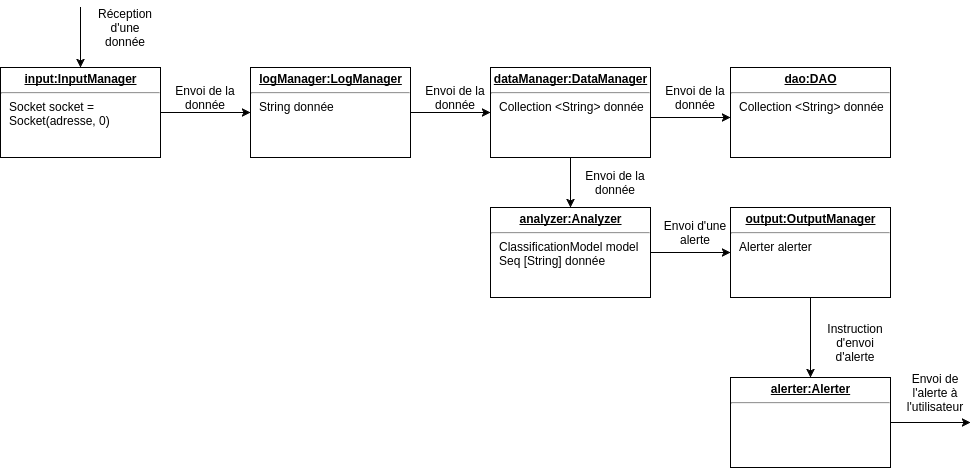

The diagram above was exported from draw.io. Its source (the exported page's mxGraphModel, read from the mxfile embedded in the PNG):
<mxGraphModel dx="872" dy="448" grid="1" gridSize="10" guides="1" tooltips="1" connect="1" arrows="1" fold="1" page="1" pageScale="1" pageWidth="826" pageHeight="1169" background="#ffffff" math="0" shadow="0">
  <root>
    <mxCell id="0" />
    <mxCell id="1" parent="0" />
    <mxCell id="18" value="" style="edgeStyle=orthogonalEdgeStyle;rounded=0;html=1;jettySize=auto;orthogonalLoop=1;" edge="1" parent="1" source="10" target="15">
      <mxGeometry relative="1" as="geometry" />
    </mxCell>
    <mxCell id="10" value="&lt;p style=&quot;margin: 0px ; margin-top: 4px ; text-align: center ; text-decoration: underline&quot;&gt;&lt;b&gt;input:InputManager&lt;/b&gt;&lt;/p&gt;&lt;hr&gt;&lt;p style=&quot;margin: 0px ; margin-left: 8px&quot;&gt;Socket socket =&amp;nbsp;&lt;/p&gt;&lt;p style=&quot;margin: 0px ; margin-left: 8px&quot;&gt;Socket(adresse, 0)&lt;br&gt;&lt;br&gt;&lt;/p&gt;" style="verticalAlign=top;align=left;overflow=fill;fontSize=12;fontFamily=Helvetica;html=1;" vertex="1" parent="1">
      <mxGeometry x="30" y="70" width="160" height="90" as="geometry" />
    </mxCell>
    <mxCell id="21" value="" style="edgeStyle=orthogonalEdgeStyle;rounded=0;html=1;jettySize=auto;orthogonalLoop=1;" edge="1" parent="1" source="15" target="20">
      <mxGeometry relative="1" as="geometry" />
    </mxCell>
    <mxCell id="15" value="&lt;p style=&quot;margin: 0px ; margin-top: 4px ; text-align: center ; text-decoration: underline&quot;&gt;&lt;b&gt;logManager:LogManager&lt;/b&gt;&lt;/p&gt;&lt;hr&gt;&lt;p style=&quot;margin: 0px ; margin-left: 8px&quot;&gt;String donnée&lt;/p&gt;" style="verticalAlign=top;align=left;overflow=fill;fontSize=12;fontFamily=Helvetica;html=1;" vertex="1" parent="1">
      <mxGeometry x="280" y="70" width="160" height="90" as="geometry" />
    </mxCell>
    <mxCell id="24" value="" style="edgeStyle=orthogonalEdgeStyle;rounded=0;html=1;jettySize=auto;orthogonalLoop=1;" edge="1" parent="1" source="20" target="23">
      <mxGeometry relative="1" as="geometry">
        <Array as="points">
          <mxPoint x="720" y="120" />
          <mxPoint x="720" y="120" />
        </Array>
      </mxGeometry>
    </mxCell>
    <mxCell id="29" value="" style="edgeStyle=orthogonalEdgeStyle;rounded=0;html=1;jettySize=auto;orthogonalLoop=1;" edge="1" parent="1" source="20" target="28">
      <mxGeometry relative="1" as="geometry" />
    </mxCell>
    <mxCell id="20" value="&lt;p style=&quot;margin: 0px ; margin-top: 4px ; text-align: center ; text-decoration: underline&quot;&gt;&lt;b&gt;dataManager:DataManager&lt;/b&gt;&lt;/p&gt;&lt;hr&gt;&lt;p style=&quot;margin: 0px ; margin-left: 8px&quot;&gt;Collection &amp;lt;String&amp;gt; donnée&lt;/p&gt;" style="verticalAlign=top;align=left;overflow=fill;fontSize=12;fontFamily=Helvetica;html=1;" vertex="1" parent="1">
      <mxGeometry x="520" y="70" width="160" height="90" as="geometry" />
    </mxCell>
    <mxCell id="23" value="&lt;p style=&quot;margin: 0px ; margin-top: 4px ; text-align: center ; text-decoration: underline&quot;&gt;&lt;b&gt;dao:DAO&lt;/b&gt;&lt;/p&gt;&lt;hr&gt;&lt;p style=&quot;margin: 0px ; margin-left: 8px&quot;&gt;Collection &amp;lt;String&amp;gt; donnée&lt;/p&gt;" style="verticalAlign=top;align=left;overflow=fill;fontSize=12;fontFamily=Helvetica;html=1;" vertex="1" parent="1">
      <mxGeometry x="760" y="70" width="160" height="90" as="geometry" />
    </mxCell>
    <mxCell id="19" value="Envoi de la donnée" style="text;html=1;strokeColor=none;fillColor=none;align=center;verticalAlign=middle;whiteSpace=wrap;" vertex="1" parent="1">
      <mxGeometry x="200" y="90" width="70" height="20" as="geometry" />
    </mxCell>
    <mxCell id="22" value="Envoi de la donnée" style="text;html=1;strokeColor=none;fillColor=none;align=center;verticalAlign=middle;whiteSpace=wrap;" vertex="1" parent="1">
      <mxGeometry x="450" y="90" width="70" height="20" as="geometry" />
    </mxCell>
    <mxCell id="27" value="Envoi de la donnée" style="text;html=1;strokeColor=none;fillColor=none;align=center;verticalAlign=middle;whiteSpace=wrap;" vertex="1" parent="1">
      <mxGeometry x="690" y="90" width="70" height="20" as="geometry" />
    </mxCell>
    <mxCell id="33" value="" style="edgeStyle=orthogonalEdgeStyle;rounded=0;html=1;jettySize=auto;orthogonalLoop=1;" edge="1" parent="1" source="28" target="32">
      <mxGeometry relative="1" as="geometry" />
    </mxCell>
    <mxCell id="28" value="&lt;p style=&quot;margin: 0px ; margin-top: 4px ; text-align: center ; text-decoration: underline&quot;&gt;&lt;b&gt;analyzer:Analyzer&lt;/b&gt;&lt;/p&gt;&lt;hr&gt;&lt;p style=&quot;margin: 0px ; margin-left: 8px&quot;&gt;ClassificationModel model&lt;/p&gt;&lt;p style=&quot;margin: 0px ; margin-left: 8px&quot;&gt;Seq [String] donnée&lt;/p&gt;" style="verticalAlign=top;align=left;overflow=fill;fontSize=12;fontFamily=Helvetica;html=1;" vertex="1" parent="1">
      <mxGeometry x="520" y="210" width="160" height="90" as="geometry" />
    </mxCell>
    <mxCell id="36" value="" style="edgeStyle=orthogonalEdgeStyle;rounded=0;html=1;jettySize=auto;orthogonalLoop=1;" edge="1" parent="1" source="32" target="35">
      <mxGeometry relative="1" as="geometry" />
    </mxCell>
    <mxCell id="32" value="&lt;p style=&quot;margin: 0px ; margin-top: 4px ; text-align: center ; text-decoration: underline&quot;&gt;&lt;b&gt;output:OutputManager&lt;/b&gt;&lt;/p&gt;&lt;hr&gt;&lt;p style=&quot;margin: 0px ; margin-left: 8px&quot;&gt;Alerter alerter&lt;/p&gt;" style="verticalAlign=top;align=left;overflow=fill;fontSize=12;fontFamily=Helvetica;html=1;" vertex="1" parent="1">
      <mxGeometry x="760" y="210" width="160" height="90" as="geometry" />
    </mxCell>
    <mxCell id="39" value="" style="edgeStyle=orthogonalEdgeStyle;rounded=0;html=1;jettySize=auto;orthogonalLoop=1;" edge="1" parent="1" source="35">
      <mxGeometry relative="1" as="geometry">
        <mxPoint x="1000" y="425" as="targetPoint" />
      </mxGeometry>
    </mxCell>
    <mxCell id="35" value="&lt;p style=&quot;margin: 0px ; margin-top: 4px ; text-align: center ; text-decoration: underline&quot;&gt;&lt;b&gt;alerter:Alerter&lt;/b&gt;&lt;/p&gt;&lt;hr&gt;&lt;p style=&quot;margin: 0px ; margin-left: 8px&quot;&gt;&lt;br&gt;&lt;/p&gt;" style="verticalAlign=top;align=left;overflow=fill;fontSize=12;fontFamily=Helvetica;html=1;" vertex="1" parent="1">
      <mxGeometry x="760" y="380" width="160" height="90" as="geometry" />
    </mxCell>
    <mxCell id="30" value="Envoi de la donnée" style="text;html=1;strokeColor=none;fillColor=none;align=center;verticalAlign=middle;whiteSpace=wrap;" vertex="1" parent="1">
      <mxGeometry x="610" y="170" width="70" height="30" as="geometry" />
    </mxCell>
    <mxCell id="34" value="Envoi d'une alerte" style="text;html=1;strokeColor=none;fillColor=none;align=center;verticalAlign=middle;whiteSpace=wrap;" vertex="1" parent="1">
      <mxGeometry x="690" y="220" width="70" height="30" as="geometry" />
    </mxCell>
    <mxCell id="40" value="Envoi de l'alerte à l'utilisateur" style="text;html=1;strokeColor=none;fillColor=none;align=center;verticalAlign=middle;whiteSpace=wrap;" vertex="1" parent="1">
      <mxGeometry x="930" y="380" width="70" height="30" as="geometry" />
    </mxCell>
    <mxCell id="42" value="Instruction d'envoi d'alerte" style="text;html=1;strokeColor=none;fillColor=none;align=center;verticalAlign=middle;whiteSpace=wrap;" vertex="1" parent="1">
      <mxGeometry x="850" y="330" width="70" height="30" as="geometry" />
    </mxCell>
    <mxCell id="43" value="" style="edgeStyle=orthogonalEdgeStyle;rounded=0;html=1;jettySize=auto;orthogonalLoop=1;entryX=0.5;entryY=0;" edge="1" parent="1" target="10">
      <mxGeometry x="200" y="125" as="geometry">
        <mxPoint x="110" y="10" as="sourcePoint" />
        <mxPoint x="150" y="40" as="targetPoint" />
        <Array as="points">
          <mxPoint x="110" y="50" />
          <mxPoint x="110" y="50" />
        </Array>
      </mxGeometry>
    </mxCell>
    <mxCell id="45" value="Réception d'une donnée" style="text;html=1;strokeColor=none;fillColor=none;align=center;verticalAlign=middle;whiteSpace=wrap;" vertex="1" parent="1">
      <mxGeometry x="120" y="20" width="70" height="20" as="geometry" />
    </mxCell>
  </root>
</mxGraphModel>